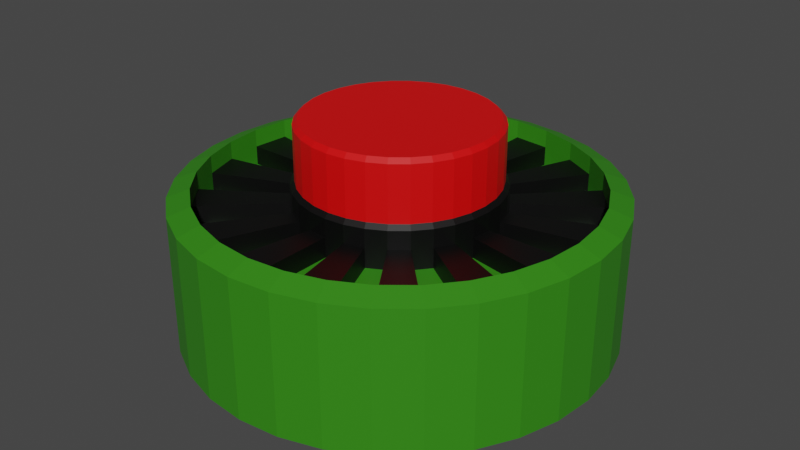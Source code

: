 # Source: Mine_bomb.blend  (saved by Blender 3.3.6; exported with 4.5.12 LTS)
import bpy
from mathutils import Matrix  # noqa: F401  (used for matrix-valued properties, if any)

bpy.ops.wm.read_factory_settings(use_empty=True)
scene = bpy.context.scene
scene.name = 'Scene'

# ---- collections
col_collection = bpy.data.collections.new('Collection'); scene.collection.children.link(col_collection)

# ---- materials (node trees are filled in below, after node groups)
mat_material = bpy.data.materials.new('Material')
mat_material.alpha_threshold = 0.0
mat_material.use_transparent_shadow = False
mat_material.roughness = 0.5
mat_material.line_color = (0.0, 0.0, 0.0, 1.0)
mat_black = bpy.data.materials.new('black')
mat_black.use_transparent_shadow = False
mat_red = bpy.data.materials.new('Red')
mat_red.use_transparent_shadow = False

# ---- material node trees
mat_material.use_nodes = True; mat_material.node_tree.nodes.clear()
_N = mat_material.node_tree.nodes; _L = mat_material.node_tree.links
n0 = _N.new('ShaderNodeOutputMaterial'); n0.name = 'Material Output'; n0.location = (300, 300)
n1 = _N.new('ShaderNodeBsdfPrincipled'); n1.name = 'Principled BSDF'; n1.location = (10, 300)
n1.distribution = 'GGX'
n1.subsurface_method = 'RANDOM_WALK_SKIN'
n1.inputs[0].default_value = (0.03267, 0.233, 0.006908, 1.0)
n1.inputs[3].default_value = 1.45
n1.inputs[27].default_value = (0.0, 0.0, 0.0, 1.0)
n1.inputs[28].default_value = 1.0
_L.new(n1.outputs[0], n0.inputs[0])
n0.is_active_output = True
mat_black.use_nodes = True; mat_black.node_tree.nodes.clear()
_N = mat_black.node_tree.nodes; _L = mat_black.node_tree.links
n0 = _N.new('ShaderNodeBsdfPrincipled'); n0.name = 'Principled BSDF'; n0.location = (10, 300)
n0.distribution = 'GGX'
n0.subsurface_method = 'RANDOM_WALK_SKIN'
n0.inputs[0].default_value = (0.0, 0.0, 0.0, 1.0)
n0.inputs[3].default_value = 1.45
n0.inputs[27].default_value = (0.0, 0.0, 0.0, 1.0)
n0.inputs[28].default_value = 1.0
n1 = _N.new('ShaderNodeOutputMaterial'); n1.name = 'Material Output'; n1.location = (300, 300)
_L.new(n0.outputs[0], n1.inputs[0])
n1.is_active_output = True
mat_red.use_nodes = True; mat_red.node_tree.nodes.clear()
_N = mat_red.node_tree.nodes; _L = mat_red.node_tree.links
n0 = _N.new('ShaderNodeBsdfPrincipled'); n0.name = 'Principled BSDF'; n0.location = (10, 300)
n0.distribution = 'GGX'
n0.subsurface_method = 'RANDOM_WALK_SKIN'
n0.inputs[0].default_value = (0.8, 0.0, 0.0007281, 1.0)
n0.inputs[3].default_value = 1.45
n0.inputs[27].default_value = (0.0, 0.0, 0.0, 1.0)
n0.inputs[28].default_value = 1.0
n1 = _N.new('ShaderNodeOutputMaterial'); n1.name = 'Material Output'; n1.location = (300, 300)
_L.new(n0.outputs[0], n1.inputs[0])
n1.is_active_output = True

# ---- world
world_world = bpy.data.worlds.new('World'); scene.world = world_world
world_world.use_nodes = True; world_world.node_tree.nodes.clear()
_N = world_world.node_tree.nodes; _L = world_world.node_tree.links
n0 = _N.new('ShaderNodeOutputWorld'); n0.name = 'World Output'; n0.location = (300, 300)
n1 = _N.new('ShaderNodeBackground'); n1.name = 'Background'; n1.location = (10, 300)
n1.inputs[0].default_value = (0.05088, 0.05088, 0.05088, 1.0)
_L.new(n1.outputs[0], n0.inputs[0])
n0.is_active_output = True
world_world.color = (0.05088, 0.05088, 0.05088)
world_world.use_sun_shadow = False
world_world.sun_shadow_jitter_overblur = 0.0

# ---- meshes
me_cylinder = bpy.data.meshes.new('Cylinder')
me_cylinder.from_pydata([(-9.313e-10, 0.8966, -0.3637), (0.0, 1.0, -0.3263), (-0.09243, 0.4647, 0.2793), (0.0, 1.0, 0.3263), (0.1749, 0.8794, -0.3637), (0.1951, 0.9808, -0.3263), (-0.1813, 0.4377, 0.2793), (0.1951, 0.9808, 0.3263), (0.3431, 0.8283, -0.3637), (0.3827, 0.9239, -0.3263), (-0.2632, 0.3939, 0.2793), (0.3827, 0.9239, 0.3263), (0.4981, 0.7455, -0.3637), (0.5556, 0.8315, -0.3263), (-0.335, 0.335, 0.2793), (0.5556, 0.8315, 0.3263), (0.634, 0.634, -0.3637), (0.7071, 0.7071, -0.3263), (-0.3939, 0.2632, 0.2793), (0.7071, 0.7071, 0.3263), (0.7455, 0.4981, -0.3637), (0.8315, 0.5556, -0.3263), (-0.4377, 0.1813, 0.2793), (0.8315, 0.5556, 0.3263), (0.8283, 0.3431, -0.3637), (0.9239, 0.3827, -0.3263), (-0.4647, 0.09243, 0.2793), (0.9239, 0.3827, 0.3263), (0.8794, 0.1749, -0.3637), (0.9808, 0.1951, -0.3263), (-0.4738, -1.444e-08, 0.2793), (0.9808, 0.1951, 0.3263), (0.8966, 9.313e-10, -0.3637), (1.0, 0.0, -0.3263), (-0.4647, -0.09243, 0.2793), (1.0, 0.0, 0.3263), (0.8794, -0.1749, -0.3637), (0.9808, -0.1951, -0.3263), (-0.4377, -0.1813, 0.2793), (0.9808, -0.1951, 0.3263), (0.8283, -0.3431, -0.3637), (0.9239, -0.3827, -0.3263), (-0.3939, -0.2632, 0.2793), (0.9239, -0.3827, 0.3263), (0.7455, -0.4981, -0.3637), (0.8315, -0.5556, -0.3263), (-0.335, -0.335, 0.2793), (0.8315, -0.5556, 0.3263), (0.634, -0.634, -0.3637), (0.7071, -0.7071, -0.3263), (-0.2632, -0.3939, 0.2793), (0.7071, -0.7071, 0.3263), (0.4981, -0.7455, -0.3637), (0.5556, -0.8315, -0.3263), (-0.1813, -0.4377, 0.2793), (0.5556, -0.8315, 0.3263), (0.3431, -0.8283, -0.3637), (0.3827, -0.9239, -0.3263), (-0.09243, -0.4647, 0.2793), (0.3827, -0.9239, 0.3263), (0.1749, -0.8794, -0.3637), (0.1951, -0.9808, -0.3263), (-3.725e-09, -0.4738, 0.2793), (0.1951, -0.9808, 0.3263), (9.313e-10, -0.8966, -0.3637), (0.0, -1.0, -0.3263), (0.09243, -0.4647, 0.2793), (0.0, -1.0, 0.3263), (-0.1749, -0.8794, -0.3637), (-0.1951, -0.9808, -0.3263), (0.1813, -0.4377, 0.2793), (-0.1951, -0.9808, 0.3263), (-0.3431, -0.8283, -0.3637), (-0.3827, -0.9239, -0.3263), (0.2632, -0.3939, 0.2793), (-0.3827, -0.9239, 0.3263), (-0.4981, -0.7455, -0.3637), (-0.5556, -0.8315, -0.3263), (0.335, -0.335, 0.2793), (-0.5556, -0.8315, 0.3263), (-0.634, -0.634, -0.3637), (-0.7071, -0.7071, -0.3263), (0.3939, -0.2632, 0.2793), (-0.7071, -0.7071, 0.3263), (-0.7455, -0.4981, -0.3637), (-0.8315, -0.5556, -0.3263), (0.4377, -0.1813, 0.2793), (-0.8315, -0.5556, 0.3263), (-0.8283, -0.3431, -0.3637), (-0.9239, -0.3827, -0.3263), (0.4647, -0.09243, 0.2793), (-0.9239, -0.3827, 0.3263), (-0.8794, -0.1749, -0.3637), (-0.9808, -0.1951, -0.3263), (0.4738, -1.63e-08, 0.2793), (-0.9808, -0.1951, 0.3263), (-0.8966, -9.313e-10, -0.3637), (-1.0, 0.0, -0.3263), (0.4647, 0.09243, 0.2793), (-1.0, 0.0, 0.3263), (-0.8794, 0.1749, -0.3637), (-0.9808, 0.1951, -0.3263), (0.4377, 0.1813, 0.2793), (-0.9808, 0.1951, 0.3263), (-0.8283, 0.3431, -0.3637), (-0.9239, 0.3827, -0.3263), (0.3939, 0.2632, 0.2793), (-0.9239, 0.3827, 0.3263), (-0.7455, 0.4981, -0.3637), (-0.8315, 0.5556, -0.3263), (0.335, 0.335, 0.2793), (-0.8315, 0.5556, 0.3263), (-0.634, 0.634, -0.3637), (-0.7071, 0.7071, -0.3263), (0.2632, 0.3939, 0.2793), (-0.7071, 0.7071, 0.3263), (-0.4981, 0.7455, -0.3637), (-0.5556, 0.8315, -0.3263), (0.1813, 0.4377, 0.2793), (-0.5556, 0.8315, 0.3263), (-0.3431, 0.8283, -0.3637), (-0.3827, 0.9239, -0.3263), (-3.725e-09, 0.4738, 0.2793), (-0.3827, 0.9239, 0.3263), (-0.1749, 0.8794, -0.3637), (-0.1951, 0.9808, -0.3263), (0.09243, 0.4647, 0.2793), (-0.1951, 0.9808, 0.3263), (9.313e-10, 0.8966, 0.3637), (0.1749, 0.8794, 0.3637), (0.3431, 0.8283, 0.3637), (0.4981, 0.7455, 0.3637), (0.634, 0.634, 0.3637), (0.7455, 0.4981, 0.3637), (0.8283, 0.3431, 0.3637), (0.8794, 0.1749, 0.3637), (0.8966, -9.313e-10, 0.3637), (0.8794, -0.1749, 0.3637), (0.8283, -0.3431, 0.3637), (0.7455, -0.4981, 0.3637), (0.634, -0.634, 0.3637), (0.4981, -0.7455, 0.3637), (0.3431, -0.8283, 0.3637), (0.1749, -0.8794, 0.3637), (-9.313e-10, -0.8966, 0.3637), (-0.1749, -0.8794, 0.3637), (-0.3431, -0.8283, 0.3637), (-0.4981, -0.7455, 0.3637), (-0.634, -0.634, 0.3637), (-0.7455, -0.4981, 0.3637), (-0.8283, -0.3431, 0.3637), (-0.8794, -0.1749, 0.3637), (-0.8966, 9.313e-10, 0.3637), (-0.8794, 0.1749, 0.3637), (-0.8283, 0.3431, 0.3637), (-0.7455, 0.4981, 0.3637), (-0.634, 0.634, 0.3637), (-0.4981, 0.7455, 0.3637), (-0.3431, 0.8283, 0.3637), (-0.1749, 0.8794, 0.3637), (-0.1749, 0.8794, 0.2793), (-0.3431, 0.8283, 0.2793), (-0.4981, 0.7455, 0.2793), (-0.634, 0.634, 0.2793), (-0.7455, 0.4981, 0.2793), (-0.8283, 0.3431, 0.2793), (-0.8794, 0.1749, 0.2793), (-0.8966, -1.444e-08, 0.2793), (-0.8794, -0.1749, 0.2793), (-0.8283, -0.3431, 0.2793), (-0.7455, -0.4981, 0.2793), (-0.634, -0.634, 0.2793), (-0.4981, -0.7455, 0.2793), (-0.3431, -0.8283, 0.2793), (-0.1749, -0.8794, 0.2793), (-3.725e-09, -0.8966, 0.2793), (0.1749, -0.8794, 0.2793), (0.3431, -0.8283, 0.2793), (0.4981, -0.7455, 0.2793), (0.634, -0.634, 0.2793), (0.7455, -0.4981, 0.2793), (0.8283, -0.3431, 0.2793), (0.8794, -0.1749, 0.2793), (0.8966, -1.63e-08, 0.2793), (0.8794, 0.1749, 0.2793), (0.8283, 0.3431, 0.2793), (0.7455, 0.4981, 0.2793), (0.634, 0.634, 0.2793), (0.4981, 0.7455, 0.2793), (0.3431, 0.8283, 0.2793), (0.1749, 0.8794, 0.2793), (-3.725e-09, 0.8966, 0.2793), (9.313e-10, 0.4738, 0.3637), (9.313e-10, 0.4534, 0.384), (0.08845, 0.4447, 0.384), (0.09243, 0.4647, 0.3637), (0.1735, 0.4189, 0.384), (0.1813, 0.4377, 0.3637), (0.2519, 0.377, 0.384), (0.2632, 0.3939, 0.3637), (0.3206, 0.3206, 0.384), (0.335, 0.335, 0.3637), (0.377, 0.2519, 0.384), (0.3939, 0.2632, 0.3637), (0.4189, 0.1735, 0.384), (0.4377, 0.1813, 0.3637), (0.4447, 0.08845, 0.384), (0.4647, 0.09243, 0.3637), (0.4534, -9.313e-10, 0.384), (0.4738, -9.313e-10, 0.3637), (0.4447, -0.08845, 0.384), (0.4647, -0.09243, 0.3637), (0.4189, -0.1735, 0.384), (0.4377, -0.1813, 0.3637), (0.377, -0.2519, 0.384), (0.3939, -0.2632, 0.3637), (0.3206, -0.3206, 0.384), (0.335, -0.335, 0.3637), (0.2519, -0.377, 0.384), (0.2632, -0.3939, 0.3637), (0.1735, -0.4189, 0.384), (0.1813, -0.4377, 0.3637), (0.08845, -0.4447, 0.384), (0.09243, -0.4647, 0.3637), (-9.313e-10, -0.4534, 0.384), (-9.313e-10, -0.4738, 0.3637), (-0.08845, -0.4447, 0.384), (-0.09243, -0.4647, 0.3637), (-0.1735, -0.4189, 0.384), (-0.1813, -0.4377, 0.3637), (-0.2519, -0.377, 0.384), (-0.2632, -0.3939, 0.3637), (-0.3206, -0.3206, 0.384), (-0.335, -0.335, 0.3637), (-0.377, -0.2519, 0.384), (-0.3939, -0.2632, 0.3637), (-0.4189, -0.1735, 0.384), (-0.4377, -0.1813, 0.3637), (-0.4447, -0.08845, 0.384), (-0.4647, -0.09243, 0.3637), (-0.4534, 9.313e-10, 0.384), (-0.4738, 9.313e-10, 0.3637), (-0.4447, 0.08845, 0.384), (-0.4647, 0.09243, 0.3637), (-0.4189, 0.1735, 0.384), (-0.4377, 0.1813, 0.3637), (-0.377, 0.2519, 0.384), (-0.3939, 0.2632, 0.3637), (-0.3206, 0.3206, 0.384), (-0.335, 0.335, 0.3637), (-0.2519, 0.377, 0.384), (-0.2632, 0.3939, 0.3637), (-0.1735, 0.4189, 0.384), (-0.1813, 0.4377, 0.3637), (-0.08845, 0.4447, 0.384), (-0.09243, 0.4647, 0.3637), (9.313e-10, 0.4534, 0.6417), (1.164e-09, 0.433, 0.662), (0.08447, 0.4247, 0.662), (0.08845, 0.4447, 0.6417), (0.1657, 0.4, 0.662), (0.1735, 0.4189, 0.6417), (0.2405, 0.36, 0.662), (0.2519, 0.377, 0.6417), (0.3062, 0.3062, 0.662), (0.3206, 0.3206, 0.6417), (0.36, 0.2405, 0.662), (0.377, 0.2519, 0.6417), (0.4, 0.1657, 0.662), (0.4189, 0.1735, 0.6417), (0.4247, 0.08447, 0.662), (0.4447, 0.08845, 0.6417), (0.433, -1.164e-09, 0.662), (0.4534, -9.313e-10, 0.6417), (0.4247, -0.08447, 0.662), (0.4447, -0.08845, 0.6417), (0.4, -0.1657, 0.662), (0.4189, -0.1735, 0.6417), (0.36, -0.2405, 0.662), (0.377, -0.2519, 0.6417), (0.3062, -0.3062, 0.662), (0.3206, -0.3206, 0.6417), (0.2405, -0.36, 0.662), (0.2519, -0.377, 0.6417), (0.1657, -0.4, 0.662), (0.1735, -0.4189, 0.6417), (0.08447, -0.4247, 0.662), (0.08845, -0.4447, 0.6417), (-1.164e-09, -0.433, 0.662), (-9.313e-10, -0.4534, 0.6417), (-0.08447, -0.4247, 0.662), (-0.08845, -0.4447, 0.6417), (-0.1657, -0.4, 0.662), (-0.1735, -0.4189, 0.6417), (-0.2405, -0.36, 0.662), (-0.2519, -0.377, 0.6417), (-0.3062, -0.3062, 0.662), (-0.3206, -0.3206, 0.6417), (-0.36, -0.2405, 0.662), (-0.377, -0.2519, 0.6417), (-0.4, -0.1657, 0.662), (-0.4189, -0.1735, 0.6417), (-0.4247, -0.08447, 0.662), (-0.4447, -0.08845, 0.6417), (-0.433, 1.164e-09, 0.662), (-0.4534, 9.313e-10, 0.6417), (-0.4247, 0.08447, 0.662), (-0.4447, 0.08845, 0.6417), (-0.4, 0.1657, 0.662), (-0.4189, 0.1735, 0.6417), (-0.36, 0.2405, 0.662), (-0.377, 0.2519, 0.6417), (-0.3062, 0.3062, 0.662), (-0.3206, 0.3206, 0.6417), (-0.2405, 0.36, 0.662), (-0.2519, 0.377, 0.6417), (-0.1657, 0.4, 0.662), (-0.1735, 0.4189, 0.6417), (-0.08447, 0.4247, 0.662), (-0.08845, 0.4447, 0.6417), (-0.335, 0.335, 0.1867), (-0.634, 0.634, 0.1867), (-0.4647, 0.09243, 0.1867), (-0.8794, 0.1749, 0.1867), (-0.4377, -0.1813, 0.1867), (-0.8283, -0.3431, 0.1867), (-0.2632, -0.3939, 0.1867), (-0.4981, -0.7455, 0.1867), (-3.725e-09, -0.4738, 0.1867), (-3.725e-09, -0.8966, 0.1867), (0.2632, -0.3939, 0.1867), (0.4981, -0.7455, 0.1867), (0.4377, -0.1813, 0.1867), (0.8283, -0.3431, 0.1867), (0.4647, 0.09243, 0.1867), (0.8794, 0.1749, 0.1867), (0.335, 0.335, 0.1867), (0.634, 0.634, 0.1867), (-0.1749, 0.8794, 0.1867), (-0.09243, 0.4647, 0.1867), (-3.725e-09, 0.4738, 0.1867), (-0.4377, 0.1813, 0.1867), (-0.335, -0.335, 0.1867), (0.1813, -0.4377, 0.1867), (0.4738, -1.63e-08, 0.1867), (-0.1813, 0.4377, 0.1867), (-0.3431, 0.8283, 0.1867), (-0.3939, 0.2632, 0.1867), (-0.7455, 0.4981, 0.1867), (-0.4738, -1.444e-08, 0.1867), (-0.8966, -1.444e-08, 0.1867), (-0.3939, -0.2632, 0.1867), (-0.7455, -0.4981, 0.1867), (-0.1813, -0.4377, 0.1867), (-0.3431, -0.8283, 0.1867), (0.09243, -0.4647, 0.1867), (0.1749, -0.8794, 0.1867), (0.335, -0.335, 0.1867), (0.634, -0.634, 0.1867), (0.4647, -0.09243, 0.1867), (0.8794, -0.1749, 0.1867), (0.4377, 0.1813, 0.1867), (0.8283, 0.3431, 0.1867), (0.2632, 0.3939, 0.1867), (0.4981, 0.7455, 0.1867), (0.09243, 0.4647, 0.1867), (0.1749, 0.8794, 0.1867), (0.1813, 0.4377, 0.1867), (-3.725e-09, 0.8966, 0.1867), (-0.4981, 0.7455, 0.1867), (-0.8283, 0.3431, 0.1867), (-0.8794, -0.1749, 0.1867), (-0.634, -0.634, 0.1867), (-0.1749, -0.8794, 0.1867), (0.3431, -0.8283, 0.1867), (0.7455, -0.4981, 0.1867), (0.8966, -1.63e-08, 0.1867), (0.7455, 0.4981, 0.1867), (0.3431, 0.8283, 0.1867), (-0.4647, -0.09243, 0.1867), (-0.2632, 0.3939, 0.1867), (-0.09243, -0.4647, 0.1867), (0.3939, -0.2632, 0.1867), (0.3939, 0.2632, 0.1867)], [], [(125, 127, 3, 1), (9, 11, 15, 13), (13, 15, 19, 17), (17, 19, 23, 21), (21, 23, 27, 25), (25, 27, 31, 29), (29, 31, 35, 33), (33, 35, 39, 37), (37, 39, 43, 41), (41, 43, 47, 45), (45, 47, 51, 49), (49, 51, 55, 53), (53, 55, 59, 57), (57, 59, 63, 61), (61, 63, 67, 65), (65, 67, 71, 69), (69, 71, 75, 73), (73, 75, 79, 77), (77, 79, 83, 81), (81, 83, 87, 85), (85, 87, 91, 89), (89, 91, 95, 93), (93, 95, 99, 97), (97, 99, 103, 101), (101, 103, 107, 105), (105, 107, 111, 109), (109, 111, 115, 113), (113, 115, 119, 117), (117, 119, 123, 121), (121, 123, 127, 125), (5, 7, 11, 9), (212, 210, 275, 277), (1, 3, 7, 5), (1, 5, 4, 0), (7, 3, 128, 129), (5, 9, 8, 4), (11, 7, 129, 130), (9, 13, 12, 8), (15, 11, 130, 131), (13, 17, 16, 12), (19, 15, 131, 132), (17, 21, 20, 16), (23, 19, 132, 133), (21, 25, 24, 20), (27, 23, 133, 134), (25, 29, 28, 24), (31, 27, 134, 135), (29, 33, 32, 28), (35, 31, 135, 136), (33, 37, 36, 32), (39, 35, 136, 137), (37, 41, 40, 36), (43, 39, 137, 138), (41, 45, 44, 40), (47, 43, 138, 139), (45, 49, 48, 44), (51, 47, 139, 140), (49, 53, 52, 48), (55, 51, 140, 141), (53, 57, 56, 52), (59, 55, 141, 142), (57, 61, 60, 56), (63, 59, 142, 143), (61, 65, 64, 60), (67, 63, 143, 144), (65, 69, 68, 64), (71, 67, 144, 145), (69, 73, 72, 68), (75, 71, 145, 146), (73, 77, 76, 72), (79, 75, 146, 147), (77, 81, 80, 76), (83, 79, 147, 148), (81, 85, 84, 80), (87, 83, 148, 149), (85, 89, 88, 84), (91, 87, 149, 150), (89, 93, 92, 88), (95, 91, 150, 151), (93, 97, 96, 92), (99, 95, 151, 152), (97, 101, 100, 96), (103, 99, 152, 153), (101, 105, 104, 100), (107, 103, 153, 154), (105, 109, 108, 104), (111, 107, 154, 155), (109, 113, 112, 108), (115, 111, 155, 156), (113, 117, 116, 112), (119, 115, 156, 157), (117, 121, 120, 116), (123, 119, 157, 158), (121, 125, 124, 120), (127, 123, 158, 159), (125, 1, 0, 124), (3, 127, 159, 128), (0, 4, 8, 12, 16, 20, 24, 28, 32, 36, 40, 44, 48, 52, 56, 60, 64, 68, 72, 76, 80, 84, 88, 92, 96, 100, 104, 108, 112, 116, 120, 124), (193, 254, 319, 256), (198, 196, 261, 263), (200, 198, 263, 265), (202, 200, 265, 267), (204, 202, 267, 269), (206, 204, 269, 271), (208, 206, 271, 273), (152, 151, 168, 167), (210, 208, 273, 275), (214, 212, 277, 279), (216, 214, 279, 281), (218, 216, 281, 283), (220, 218, 283, 285), (222, 220, 285, 287), (224, 222, 287, 289), (226, 224, 289, 291), (228, 226, 291, 293), (230, 228, 293, 295), (232, 230, 295, 297), (234, 232, 297, 299), (236, 234, 299, 301), (238, 236, 301, 303), (240, 238, 303, 305), (242, 240, 305, 307), (244, 242, 307, 309), (246, 244, 309, 311), (248, 246, 311, 313), (250, 248, 313, 315), (252, 250, 315, 317), (254, 252, 317, 319), (258, 257, 318, 316, 314, 312, 310, 308, 306, 304, 302, 300, 298, 296, 294, 292, 290, 288, 286, 284, 282, 280, 278, 276, 274, 272, 270, 268, 266, 264, 262, 260), (196, 194, 259, 261), (94, 90, 182, 183), (245, 247, 18, 22), (130, 129, 190, 189), (227, 229, 54, 58), (143, 142, 177, 176), (209, 211, 90, 94), (156, 155, 164, 163), (134, 133, 186, 185), (243, 245, 22, 26), (147, 146, 173, 172), (225, 227, 58, 62), (207, 209, 94, 98), (138, 137, 182, 181), (151, 150, 169, 168), (241, 243, 26, 30), (128, 159, 160, 191), (129, 128, 191, 190), (223, 225, 62, 66), (142, 141, 178, 177), (205, 207, 98, 102), (155, 154, 165, 164), (133, 132, 187, 186), (239, 241, 30, 34), (146, 145, 174, 173), (221, 223, 66, 70), (159, 158, 161, 160), (203, 205, 102, 106), (137, 136, 183, 182), (150, 149, 170, 169), (237, 239, 34, 38), (255, 192, 122, 2), (219, 221, 70, 74), (193, 194, 195, 192), (194, 196, 197, 195), (196, 198, 199, 197), (198, 200, 201, 199), (200, 202, 203, 201), (202, 204, 205, 203), (204, 206, 207, 205), (206, 208, 209, 207), (208, 210, 211, 209), (210, 212, 213, 211), (212, 214, 215, 213), (214, 216, 217, 215), (216, 218, 219, 217), (218, 220, 221, 219), (220, 222, 223, 221), (222, 224, 225, 223), (224, 226, 227, 225), (226, 228, 229, 227), (228, 230, 231, 229), (230, 232, 233, 231), (232, 234, 235, 233), (234, 236, 237, 235), (236, 238, 239, 237), (238, 240, 241, 239), (240, 242, 243, 241), (242, 244, 245, 243), (244, 246, 247, 245), (246, 248, 249, 247), (248, 250, 251, 249), (250, 252, 253, 251), (252, 254, 255, 253), (254, 193, 192, 255), (257, 258, 259, 256), (258, 260, 261, 259), (260, 262, 263, 261), (262, 264, 265, 263), (264, 266, 267, 265), (266, 268, 269, 267), (268, 270, 271, 269), (270, 272, 273, 271), (272, 274, 275, 273), (274, 276, 277, 275), (276, 278, 279, 277), (278, 280, 281, 279), (280, 282, 283, 281), (282, 284, 285, 283), (284, 286, 287, 285), (286, 288, 289, 287), (288, 290, 291, 289), (290, 292, 293, 291), (292, 294, 295, 293), (294, 296, 297, 295), (296, 298, 299, 297), (298, 300, 301, 299), (300, 302, 303, 301), (302, 304, 305, 303), (304, 306, 307, 305), (306, 308, 309, 307), (308, 310, 311, 309), (310, 312, 313, 311), (312, 314, 315, 313), (314, 316, 317, 315), (316, 318, 319, 317), (318, 257, 256, 319), (194, 193, 256, 259), (38, 34, 168, 169), (42, 38, 324, 351), (174, 58, 381, 373), (86, 82, 180, 181), (30, 26, 166, 167), (98, 94, 344, 334), (177, 178, 331, 374), (78, 74, 178, 179), (22, 18, 164, 165), (82, 78, 357, 382), (122, 126, 190, 191), (18, 14, 320, 347), (70, 66, 176, 177), (46, 171, 372, 342), (14, 10, 162, 163), (74, 70, 343, 330), (118, 114, 188, 189), (175, 176, 356, 329), (62, 58, 174, 175), (190, 126, 365, 366), (6, 2, 160, 161), (168, 34, 379, 371), (110, 106, 186, 187), (50, 46, 342, 326), (54, 50, 172, 173), (188, 114, 363, 364), (173, 174, 373, 354), (102, 98, 184, 185), (46, 42, 170, 171), (58, 54, 353, 381), (102, 185, 362, 361), (192, 195, 126, 122), (139, 138, 181, 180), (211, 213, 86, 90), (229, 231, 50, 54), (148, 147, 172, 171), (247, 249, 14, 18), (135, 134, 185, 184), (195, 197, 118, 126), (157, 156, 163, 162), (213, 215, 82, 86), (144, 143, 176, 175), (231, 233, 46, 50), (131, 130, 189, 188), (249, 251, 10, 14), (153, 152, 167, 166), (197, 199, 114, 118), (140, 139, 180, 179), (215, 217, 78, 82), (233, 235, 42, 46), (149, 148, 171, 170), (251, 253, 6, 10), (136, 135, 184, 183), (199, 201, 110, 114), (158, 157, 162, 161), (217, 219, 74, 78), (145, 144, 175, 174), (235, 237, 38, 42), (132, 131, 188, 187), (253, 255, 2, 6), (154, 153, 166, 165), (201, 203, 106, 110), (141, 140, 179, 178), (359, 332, 333, 360), (379, 349, 350, 371), (382, 357, 358, 375), (322, 341, 370, 323), (330, 343, 374, 331), (347, 320, 321, 348), (365, 367, 378, 366), (355, 328, 329, 356), (380, 345, 346, 369), (363, 336, 337, 364), (381, 353, 354, 373), (339, 340, 368, 338), (383, 361, 362, 377), (326, 342, 372, 327), (334, 344, 376, 335), (351, 324, 325, 352), (179, 180, 375, 358), (66, 62, 328, 355), (181, 182, 360, 333), (70, 177, 374, 343), (90, 86, 332, 359), (183, 184, 335, 376), (106, 102, 361, 383), (114, 110, 336, 363), (180, 82, 382, 375), (185, 186, 377, 362), (126, 118, 367, 365), (14, 163, 321, 320), (191, 160, 338, 368), (166, 26, 322, 323), (187, 188, 364, 337), (161, 162, 369, 346), (38, 169, 325, 324), (94, 183, 376, 344), (172, 50, 326, 327), (189, 190, 366, 378), (163, 164, 348, 321), (62, 175, 329, 328), (6, 161, 346, 345), (178, 74, 330, 331), (186, 106, 383, 377), (165, 166, 323, 370), (164, 18, 347, 348), (86, 181, 333, 332), (30, 167, 350, 349), (184, 98, 334, 335), (118, 189, 378, 367), (167, 168, 371, 350), (170, 42, 351, 352), (110, 187, 337, 336), (54, 173, 354, 353), (160, 2, 339, 338), (122, 191, 368, 340), (34, 30, 349, 379), (169, 170, 352, 325), (176, 66, 355, 356), (2, 122, 340, 339), (162, 10, 380, 369), (78, 179, 358, 357), (10, 6, 345, 380), (171, 172, 327, 372), (182, 90, 359, 360), (26, 22, 341, 322), (22, 165, 370, 341)])
me_cylinder.polygons.foreach_set('material_index', [0, 0, 0, 0, 0, 0, 0, 0, 0, 0, 0, 0, 0, 0, 0, 0, 0, 0, 0, 0, 0, 0, 0, 0, 0, 0, 0, 0, 0, 0, 0, 2, 0, 0, 0, 0, 0, 0, 0, 0, 0, 0, 0, 0, 0, 0, 0, 0, 0, 0, 0, 0, 0, 0, 0, 0, 0, 0, 0, 0, 0, 0, 0, 0, 0, 0, 0, 0, 0, 0, 0, 0, 0, 0, 0, 0, 0, 0, 0, 0, 0, 0, 0, 0, 0, 0, 0, 0, 0, 0, 0, 0, 0, 0, 0, 0, 0, 0, 2, 2, 2, 2, 2, 2, 2, 0, 2, 2, 2, 2, 2, 2, 2, 2, 2, 2, 2, 2, 2, 2, 2, 2, 2, 2, 2, 2, 2, 2, 2, 2, 1, 1, 0, 1, 0, 1, 0, 0, 1, 0, 1, 1, 0, 0, 1, 0, 0, 1, 0, 1, 0, 0, 1, 0, 1, 0, 1, 0, 0, 1, 1, 1, 1, 1, 1, 1, 1, 1, 1, 1, 1, 1, 1, 1, 1, 1, 1, 1, 1, 1, 1, 1, 1, 1, 1, 1, 1, 1, 1, 1, 1, 1, 1, 1, 2, 2, 2, 2, 2, 2, 2, 2, 2, 2, 2, 2, 2, 2, 2, 2, 2, 2, 2, 2, 2, 2, 2, 2, 2, 2, 2, 2, 2, 2, 2, 2, 2, 1, 1, 1, 1, 1, 1, 0, 1, 1, 1, 1, 1, 1, 1, 1, 1, 1, 0, 1, 1, 1, 1, 1, 1, 1, 1, 0, 1, 1, 1, 1, 1, 0, 1, 1, 0, 1, 0, 1, 0, 1, 0, 1, 0, 1, 0, 1, 0, 1, 1, 0, 1, 0, 1, 0, 1, 0, 1, 0, 1, 0, 1, 0, 0, 0, 0, 0, 0, 0, 0, 0, 0, 0, 0, 0, 0, 0, 0, 0, 0, 1, 0, 1, 1, 0, 1, 1, 1, 0, 1, 1, 0, 1, 0, 0, 1, 1, 1, 0, 0, 1, 1, 1, 1, 0, 1, 1, 1, 1, 1, 0, 1, 1, 1, 1, 1, 1, 0, 1, 1, 1, 1, 1, 0, 1, 1, 1])
_uv = me_cylinder.uv_layers.new(name='UVMap')
_uv.uv.foreach_set('vector', [0.03125, 0.5257, 0.03125, 0.9743, 0.0, 0.9743, 0.0, 0.5257, 0.9375, 0.5257, 0.9375, 0.9743, 0.9062, 0.9743, 0.9062, 0.5257, 0.9062, 0.5257, 0.9062, 0.9743, 0.875, 0.9743, 0.875, 0.5257, 0.875, 0.5257, 0.875, 0.9743, 0.8438, 0.9743, 0.8438, 0.5257, 0.8438, 0.5257, 0.8438, 0.9743, 0.8125, 0.9743, 0.8125, 0.5257, 0.8125, 0.5257, 0.8125, 0.9743, 0.7812, 0.9743, 0.7812, 0.5257, 0.7812, 0.5257, 0.7812, 0.9743, 0.75, 0.9743, 0.75, 0.5257, 0.75, 0.5257, 0.75, 0.9743, 0.7188, 0.9743, 0.7188, 0.5257, 0.7188, 0.5257, 0.7188, 0.9743, 0.6875, 0.9743, 0.6875, 0.5257, 0.6875, 0.5257, 0.6875, 0.9743, 0.6562, 0.9743, 0.6562, 0.5257, 0.6562, 0.5257, 0.6562, 0.9743, 0.625, 0.9743, 0.625, 0.5257, 0.625, 0.5257, 0.625, 0.9743, 0.5938, 0.9743, 0.5938, 0.5257, 0.5938, 0.5257, 0.5938, 0.9743, 0.5625, 0.9743, 0.5625, 0.5257, 0.5625, 0.5257, 0.5625, 0.9743, 0.5312, 0.9743, 0.5312, 0.5257, 0.5312, 0.5257, 0.5312, 0.9743, 0.5, 0.9743, 0.5, 0.5257, 0.5, 0.5257, 0.5, 0.9743, 0.4688, 0.9743, 0.4688, 0.5257, 0.4688, 0.5257, 0.4688, 0.9743, 0.4375, 0.9743, 0.4375, 0.5257, 0.4375, 0.5257, 0.4375, 0.9743, 0.4062, 0.9743, 0.4062, 0.5257, 0.4062, 0.5257, 0.4062, 0.9743, 0.375, 0.9743, 0.375, 0.5257, 0.375, 0.5257, 0.375, 0.9743, 0.3438, 0.9743, 0.3438, 0.5257, 0.3438, 0.5257, 0.3438, 0.9743, 0.3125, 0.9743, 0.3125, 0.5257, 0.3125, 0.5257, 0.3125, 0.9743, 0.2812, 0.9743, 0.2812, 0.5257, 0.2812, 0.5257, 0.2812, 0.9743, 0.25, 0.9743, 0.25, 0.5257, 0.25, 0.5257, 0.25, 0.9743, 0.2188, 0.9743, 0.2188, 0.5257, 0.2188, 0.5257, 0.2188, 0.9743, 0.1875, 0.9743, 0.1875, 0.5257, 0.1875, 0.5257, 0.1875, 0.9743, 0.1562, 0.9743, 0.1562, 0.5257, 0.1562, 0.5257, 0.1562, 0.9743, 0.125, 0.9743, 0.125, 0.5257, 0.125, 0.5257, 0.125, 0.9743, 0.09375, 0.9743, 0.09375, 0.5257, 0.09375, 0.5257, 0.09375, 0.9743, 0.0625, 0.9743, 0.0625, 0.5257, 0.0625, 0.5257, 0.0625, 0.9743, 0.03125, 0.9743, 0.03125, 0.5257, 0.9688, 0.5257, 0.9688, 0.9743, 0.9375, 0.9743, 0.9375, 0.5257, 0.3505, 0.2084, 0.3567, 0.2288, 0.3567, 0.2288, 0.3505, 0.2084, 1.0, 0.5257, 1.0, 0.9743, 0.9688, 0.9743, 0.9688, 0.5257, 0.75, 0.49, 0.7968, 0.4854, 0.792, 0.461, 0.75, 0.4652, 0.2968, 0.4854, 0.25, 0.49, 0.25, 0.4652, 0.292, 0.461, 0.7968, 0.4854, 0.8418, 0.4717, 0.8323, 0.4488, 0.792, 0.461, 0.3418, 0.4717, 0.2968, 0.4854, 0.292, 0.461, 0.3323, 0.4488, 0.8418, 0.4717, 0.8833, 0.4496, 0.8695, 0.4289, 0.8323, 0.4488, 0.3833, 0.4496, 0.3418, 0.4717, 0.3323, 0.4488, 0.3695, 0.4289, 0.8833, 0.4496, 0.9197, 0.4197, 0.9022, 0.4022, 0.8695, 0.4289, 0.4197, 0.4197, 0.3833, 0.4496, 0.3695, 0.4289, 0.4022, 0.4022, 0.9197, 0.4197, 0.9496, 0.3833, 0.9289, 0.3695, 0.9022, 0.4022, 0.4496, 0.3833, 0.4197, 0.4197, 0.4022, 0.4022, 0.4289, 0.3695, 0.9496, 0.3833, 0.9717, 0.3418, 0.9488, 0.3323, 0.9289, 0.3695, 0.4717, 0.3418, 0.4496, 0.3833, 0.4289, 0.3695, 0.4488, 0.3323, 0.9717, 0.3418, 0.9854, 0.2968, 0.961, 0.292, 0.9488, 0.3323, 0.4854, 0.2968, 0.4717, 0.3418, 0.4488, 0.3323, 0.461, 0.292, 0.9854, 0.2968, 0.99, 0.25, 0.9652, 0.25, 0.961, 0.292, 0.49, 0.25, 0.4854, 0.2968, 0.461, 0.292, 0.4652, 0.25, 0.99, 0.25, 0.9854, 0.2032, 0.961, 0.208, 0.9652, 0.25, 0.4854, 0.2032, 0.49, 0.25, 0.4652, 0.25, 0.461, 0.208, 0.9854, 0.2032, 0.9717, 0.1582, 0.9488, 0.1677, 0.961, 0.208, 0.4717, 0.1582, 0.4854, 0.2032, 0.461, 0.208, 0.4488, 0.1677, 0.9717, 0.1582, 0.9496, 0.1167, 0.9289, 0.1305, 0.9488, 0.1677, 0.4496, 0.1167, 0.4717, 0.1582, 0.4488, 0.1677, 0.4289, 0.1305, 0.9496, 0.1167, 0.9197, 0.08029, 0.9022, 0.09784, 0.9289, 0.1305, 0.4197, 0.08029, 0.4496, 0.1167, 0.4289, 0.1305, 0.4022, 0.09784, 0.9197, 0.08029, 0.8833, 0.05045, 0.8695, 0.07108, 0.9022, 0.09784, 0.3833, 0.05045, 0.4197, 0.08029, 0.4022, 0.09784, 0.3695, 0.07108, 0.8833, 0.05045, 0.8418, 0.02827, 0.8323, 0.0512, 0.8695, 0.07108, 0.3418, 0.02827, 0.3833, 0.05045, 0.3695, 0.07108, 0.3323, 0.0512, 0.8418, 0.02827, 0.7968, 0.01461, 0.792, 0.03895, 0.8323, 0.0512, 0.2968, 0.01461, 0.3418, 0.02827, 0.3323, 0.0512, 0.292, 0.03895, 0.7968, 0.01461, 0.75, 0.01, 0.75, 0.03482, 0.792, 0.03895, 0.25, 0.01, 0.2968, 0.01461, 0.292, 0.03895, 0.25, 0.03482, 0.75, 0.01, 0.7032, 0.01461, 0.708, 0.03895, 0.75, 0.03482, 0.2032, 0.01461, 0.25, 0.01, 0.25, 0.03482, 0.208, 0.03895, 0.7032, 0.01461, 0.6582, 0.02827, 0.6677, 0.0512, 0.708, 0.03895, 0.1582, 0.02827, 0.2032, 0.01461, 0.208, 0.03895, 0.1677, 0.0512, 0.6582, 0.02827, 0.6167, 0.05045, 0.6305, 0.07108, 0.6677, 0.0512, 0.1167, 0.05045, 0.1582, 0.02827, 0.1677, 0.0512, 0.1305, 0.07108, 0.6167, 0.05045, 0.5803, 0.08029, 0.5978, 0.09784, 0.6305, 0.07108, 0.08029, 0.08029, 0.1167, 0.05045, 0.1305, 0.07108, 0.09784, 0.09784, 0.5803, 0.08029, 0.5504, 0.1167, 0.5711, 0.1305, 0.5978, 0.09784, 0.05045, 0.1167, 0.08029, 0.08029, 0.09784, 0.09784, 0.07108, 0.1305, 0.5504, 0.1167, 0.5283, 0.1582, 0.5512, 0.1677, 0.5711, 0.1305, 0.02827, 0.1582, 0.05045, 0.1167, 0.07108, 0.1305, 0.0512, 0.1677, 0.5283, 0.1582, 0.5146, 0.2032, 0.539, 0.208, 0.5512, 0.1677, 0.01461, 0.2032, 0.02827, 0.1582, 0.0512, 0.1677, 0.03895, 0.208, 0.5146, 0.2032, 0.51, 0.25, 0.5348, 0.25, 0.539, 0.208, 0.01, 0.25, 0.01461, 0.2032, 0.03895, 0.208, 0.03482, 0.25, 0.51, 0.25, 0.5146, 0.2968, 0.539, 0.292, 0.5348, 0.25, 0.01461, 0.2968, 0.01, 0.25, 0.03482, 0.25, 0.03895, 0.292, 0.5146, 0.2968, 0.5283, 0.3418, 0.5512, 0.3323, 0.539, 0.292, 0.02827, 0.3418, 0.01461, 0.2968, 0.03895, 0.292, 0.0512, 0.3323, 0.5283, 0.3418, 0.5504, 0.3833, 0.5711, 0.3695, 0.5512, 0.3323, 0.05045, 0.3833, 0.02827, 0.3418, 0.0512, 0.3323, 0.07108, 0.3695, 0.5504, 0.3833, 0.5803, 0.4197, 0.5978, 0.4022, 0.5711, 0.3695, 0.08029, 0.4197, 0.05045, 0.3833, 0.07108, 0.3695, 0.09784, 0.4022, 0.5803, 0.4197, 0.6167, 0.4496, 0.6305, 0.4289, 0.5978, 0.4022, 0.1167, 0.4496, 0.08029, 0.4197, 0.09784, 0.4022, 0.1305, 0.4289, 0.6167, 0.4496, 0.6582, 0.4717, 0.6677, 0.4488, 0.6305, 0.4289, 0.1582, 0.4717, 0.1167, 0.4496, 0.1305, 0.4289, 0.1677, 0.4488, 0.6582, 0.4717, 0.7032, 0.4854, 0.708, 0.461, 0.6677, 0.4488, 0.2032, 0.4854, 0.1582, 0.4717, 0.1677, 0.4488, 0.208, 0.461, 0.7032, 0.4854, 0.75, 0.49, 0.75, 0.4652, 0.708, 0.461, 0.25, 0.49, 0.2032, 0.4854, 0.208, 0.461, 0.25, 0.4652, 0.75, 0.4652, 0.792, 0.461, 0.8323, 0.4488, 0.8695, 0.4289, 0.9022, 0.4022, 0.9289, 0.3695, 0.9488, 0.3323, 0.961, 0.292, 0.9652, 0.25, 0.961, 0.208, 0.9488, 0.1677, 0.9289, 0.1305, 0.9022, 0.09784, 0.8695, 0.07108, 0.8323, 0.0512, 0.792, 0.03895, 0.75, 0.03482, 0.708, 0.03895, 0.6677, 0.0512, 0.6305, 0.07108, 0.5978, 0.09784, 0.5711, 0.1305, 0.5512, 0.1677, 0.539, 0.208, 0.5348, 0.25, 0.539, 0.292, 0.5512, 0.3323, 0.5711, 0.3695, 0.5978, 0.4022, 0.6305, 0.4289, 0.6677, 0.4488, 0.708, 0.461, 0.25, 0.3588, 0.2288, 0.3567, 0.2288, 0.3567, 0.25, 0.3588, 0.3104, 0.3405, 0.2916, 0.3505, 0.2916, 0.3505, 0.3104, 0.3405, 0.3269, 0.3269, 0.3104, 0.3405, 0.3104, 0.3405, 0.3269, 0.3269, 0.3405, 0.3104, 0.3269, 0.3269, 0.3269, 0.3269, 0.3405, 0.3104, 0.3505, 0.2916, 0.3405, 0.3104, 0.3405, 0.3104, 0.3505, 0.2916, 0.3567, 0.2712, 0.3505, 0.2916, 0.3505, 0.2916, 0.3567, 0.2712, 0.3588, 0.25, 0.3567, 0.2712, 0.3567, 0.2712, 0.3588, 0.25, 0.03482, 0.25, 0.03895, 0.208, 0.03895, 0.208, 0.03482, 0.25, 0.3567, 0.2288, 0.3588, 0.25, 0.3588, 0.25, 0.3567, 0.2288, 0.3405, 0.1896, 0.3505, 0.2084, 0.3505, 0.2084, 0.3405, 0.1896, 0.3269, 0.1731, 0.3405, 0.1896, 0.3405, 0.1896, 0.3269, 0.1731, 0.3104, 0.1595, 0.3269, 0.1731, 0.3269, 0.1731, 0.3104, 0.1595, 0.2916, 0.1495, 0.3104, 0.1595, 0.3104, 0.1595, 0.2916, 0.1495, 0.2712, 0.1433, 0.2916, 0.1495, 0.2916, 0.1495, 0.2712, 0.1433, 0.25, 0.1412, 0.2712, 0.1433, 0.2712, 0.1433, 0.25, 0.1412, 0.2288, 0.1433, 0.25, 0.1412, 0.25, 0.1412, 0.2288, 0.1433, 0.2084, 0.1495, 0.2288, 0.1433, 0.2288, 0.1433, 0.2084, 0.1495, 0.1896, 0.1595, 0.2084, 0.1495, 0.2084, 0.1495, 0.1896, 0.1595, 0.1731, 0.1731, 0.1896, 0.1595, 0.1896, 0.1595, 0.1731, 0.1731, 0.1595, 0.1896, 0.1731, 0.1731, 0.1731, 0.1731, 0.1595, 0.1896, 0.1495, 0.2084, 0.1595, 0.1896, 0.1595, 0.1896, 0.1495, 0.2084, 0.1433, 0.2288, 0.1495, 0.2084, 0.1495, 0.2084, 0.1433, 0.2288, 0.1412, 0.25, 0.1433, 0.2288, 0.1433, 0.2288, 0.1412, 0.25, 0.1433, 0.2712, 0.1412, 0.25, 0.1412, 0.25, 0.1433, 0.2712, 0.1495, 0.2916, 0.1433, 0.2712, 0.1433, 0.2712, 0.1495, 0.2916, 0.1595, 0.3105, 0.1495, 0.2916, 0.1495, 0.2916, 0.1595, 0.3105, 0.1731, 0.3269, 0.1595, 0.3105, 0.1595, 0.3105, 0.1731, 0.3269, 0.1896, 0.3405, 0.1731, 0.3269, 0.1731, 0.3269, 0.1896, 0.3405, 0.2084, 0.3505, 0.1896, 0.3405, 0.1896, 0.3405, 0.2084, 0.3505, 0.2288, 0.3567, 0.2084, 0.3505, 0.2084, 0.3505, 0.2288, 0.3567, 0.2703, 0.3519, 0.25, 0.3539, 0.2297, 0.3519, 0.2102, 0.346, 0.1923, 0.3364, 0.1765, 0.3235, 0.1636, 0.3077, 0.154, 0.2898, 0.1481, 0.2703, 0.1461, 0.25, 0.1481, 0.2297, 0.154, 0.2102, 0.1636, 0.1923, 0.1765, 0.1765, 0.1923, 0.1636, 0.2102, 0.154, 0.2297, 0.1481, 0.25, 0.1461, 0.2703, 0.1481, 0.2898, 0.154, 0.3077, 0.1636, 0.3235, 0.1765, 0.3364, 0.1923, 0.346, 0.2102, 0.3519, 0.2297, 0.3539, 0.25, 0.3519, 0.2703, 0.346, 0.2898, 0.3364, 0.3077, 0.3235, 0.3235, 0.3077, 0.3364, 0.2898, 0.346, 0.2916, 0.3505, 0.2712, 0.3567, 0.2712, 0.3567, 0.2916, 0.3505, 0.3637, 0.25, 0.3615, 0.2278, 0.461, 0.208, 0.4652, 0.25, 0.145, 0.2935, 0.1555, 0.3132, 0.1555, 0.3132, 0.145, 0.2935, 0.3323, 0.4488, 0.292, 0.461, 0.292, 0.461, 0.3323, 0.4488, 0.2278, 0.1385, 0.2065, 0.145, 0.2065, 0.145, 0.2278, 0.1385, 0.292, 0.03895, 0.3323, 0.0512, 0.3323, 0.0512, 0.292, 0.03895, 0.3637, 0.25, 0.3615, 0.2278, 0.3615, 0.2278, 0.3637, 0.25, 0.09784, 0.4022, 0.07108, 0.3695, 0.07108, 0.3695, 0.09784, 0.4022, 0.4488, 0.3323, 0.4289, 0.3695, 0.4289, 0.3695, 0.4488, 0.3323, 0.1385, 0.2722, 0.145, 0.2935, 0.145, 0.2935, 0.1385, 0.2722, 0.1305, 0.07108, 0.1677, 0.0512, 0.1677, 0.0512, 0.1305, 0.07108, 0.25, 0.1363, 0.2278, 0.1385, 0.2278, 0.1385, 0.25, 0.1363, 0.3615, 0.2722, 0.3637, 0.25, 0.3637, 0.25, 0.3615, 0.2722, 0.4488, 0.1677, 0.461, 0.208, 0.461, 0.208, 0.4488, 0.1677, 0.03895, 0.208, 0.0512, 0.1677, 0.0512, 0.1677, 0.03895, 0.208, 0.1363, 0.25, 0.1385, 0.2722, 0.1385, 0.2722, 0.1363, 0.25, 0.25, 0.4652, 0.208, 0.461, 0.208, 0.461, 0.25, 0.4652, 0.292, 0.461, 0.25, 0.4652, 0.25, 0.4652, 0.292, 0.461, 0.2722, 0.1385, 0.25, 0.1363, 0.25, 0.1363, 0.2722, 0.1385, 0.3323, 0.0512, 0.3695, 0.07108, 0.3695, 0.07108, 0.3323, 0.0512, 0.355, 0.2935, 0.3615, 0.2722, 0.3615, 0.2722, 0.355, 0.2935, 0.07108, 0.3695, 0.0512, 0.3323, 0.0512, 0.3323, 0.07108, 0.3695, 0.4289, 0.3695, 0.4022, 0.4022, 0.4022, 0.4022, 0.4289, 0.3695, 0.1385, 0.2278, 0.1363, 0.25, 0.1363, 0.25, 0.1385, 0.2278, 0.1677, 0.0512, 0.208, 0.03895, 0.208, 0.03895, 0.1677, 0.0512, 0.2935, 0.145, 0.2722, 0.1385, 0.2722, 0.1385, 0.2935, 0.145, 0.208, 0.461, 0.1677, 0.4488, 0.1677, 0.4488, 0.208, 0.461, 0.3445, 0.3132, 0.355, 0.2935, 0.355, 0.2935, 0.3445, 0.3132, 0.461, 0.208, 0.4652, 0.25, 0.4652, 0.25, 0.461, 0.208, 0.0512, 0.1677, 0.07108, 0.1305, 0.07108, 0.1305, 0.0512, 0.1677, 0.145, 0.2065, 0.1385, 0.2278, 0.1385, 0.2278, 0.145, 0.2065, 0.2278, 0.3615, 0.25, 0.3637, 0.25, 0.3637, 0.2278, 0.3615, 0.3132, 0.1555, 0.2935, 0.145, 0.2935, 0.145, 0.3132, 0.1555, 0.25, 0.3588, 0.2712, 0.3567, 0.2722, 0.3615, 0.25, 0.3637, 0.2712, 0.3567, 0.2916, 0.3505, 0.2935, 0.355, 0.2722, 0.3615, 0.2916, 0.3505, 0.3104, 0.3405, 0.3132, 0.3445, 0.2935, 0.355, 0.3104, 0.3405, 0.3269, 0.3269, 0.3304, 0.3304, 0.3132, 0.3445, 0.3269, 0.3269, 0.3405, 0.3104, 0.3445, 0.3132, 0.3304, 0.3304, 0.3405, 0.3104, 0.3505, 0.2916, 0.355, 0.2935, 0.3445, 0.3132, 0.3505, 0.2916, 0.3567, 0.2712, 0.3615, 0.2722, 0.355, 0.2935, 0.3567, 0.2712, 0.3588, 0.25, 0.3637, 0.25, 0.3615, 0.2722, 0.3588, 0.25, 0.3567, 0.2288, 0.3615, 0.2278, 0.3637, 0.25, 0.3567, 0.2288, 0.3505, 0.2084, 0.355, 0.2065, 0.3615, 0.2278, 0.3505, 0.2084, 0.3405, 0.1896, 0.3445, 0.1868, 0.355, 0.2065, 0.3405, 0.1896, 0.3269, 0.1731, 0.3304, 0.1696, 0.3445, 0.1868, 0.3269, 0.1731, 0.3104, 0.1595, 0.3132, 0.1555, 0.3304, 0.1696, 0.3104, 0.1595, 0.2916, 0.1495, 0.2935, 0.145, 0.3132, 0.1555, 0.2916, 0.1495, 0.2712, 0.1433, 0.2722, 0.1385, 0.2935, 0.145, 0.2712, 0.1433, 0.25, 0.1412, 0.25, 0.1363, 0.2722, 0.1385, 0.25, 0.1412, 0.2288, 0.1433, 0.2278, 0.1385, 0.25, 0.1363, 0.2288, 0.1433, 0.2084, 0.1495, 0.2065, 0.145, 0.2278, 0.1385, 0.2084, 0.1495, 0.1896, 0.1595, 0.1868, 0.1555, 0.2065, 0.145, 0.1896, 0.1595, 0.1731, 0.1731, 0.1696, 0.1696, 0.1868, 0.1555, 0.1731, 0.1731, 0.1595, 0.1896, 0.1555, 0.1868, 0.1696, 0.1696, 0.1595, 0.1896, 0.1495, 0.2084, 0.145, 0.2065, 0.1555, 0.1868, 0.1495, 0.2084, 0.1433, 0.2288, 0.1385, 0.2278, 0.145, 0.2065, 0.1433, 0.2288, 0.1412, 0.25, 0.1363, 0.25, 0.1385, 0.2278, 0.1412, 0.25, 0.1433, 0.2712, 0.1385, 0.2722, 0.1363, 0.25, 0.1433, 0.2712, 0.1495, 0.2916, 0.145, 0.2935, 0.1385, 0.2722, 0.1495, 0.2916, 0.1595, 0.3105, 0.1555, 0.3132, 0.145, 0.2935, 0.1595, 0.3105, 0.1731, 0.3269, 0.1696, 0.3304, 0.1555, 0.3132, 0.1731, 0.3269, 0.1896, 0.3405, 0.1868, 0.3445, 0.1696, 0.3304, 0.1896, 0.3405, 0.2084, 0.3505, 0.2065, 0.355, 0.1868, 0.3445, 0.2084, 0.3505, 0.2288, 0.3567, 0.2278, 0.3615, 0.2065, 0.355, 0.2288, 0.3567, 0.25, 0.3588, 0.25, 0.3637, 0.2278, 0.3615, 0.25, 0.3539, 0.2703, 0.3519, 0.2712, 0.3567, 0.25, 0.3588, 0.2703, 0.3519, 0.2898, 0.346, 0.2916, 0.3505, 0.2712, 0.3567, 0.2898, 0.346, 0.3077, 0.3364, 0.3104, 0.3405, 0.2916, 0.3505, 0.3077, 0.3364, 0.3235, 0.3235, 0.3269, 0.3269, 0.3104, 0.3405, 0.3235, 0.3235, 0.3364, 0.3077, 0.3405, 0.3104, 0.3269, 0.3269, 0.3364, 0.3077, 0.346, 0.2898, 0.3505, 0.2916, 0.3405, 0.3104, 0.346, 0.2898, 0.3519, 0.2703, 0.3567, 0.2712, 0.3505, 0.2916, 0.3519, 0.2703, 0.3539, 0.25, 0.3588, 0.25, 0.3567, 0.2712, 0.3539, 0.25, 0.3519, 0.2297, 0.3567, 0.2288, 0.3588, 0.25, 0.3519, 0.2297, 0.346, 0.2102, 0.3505, 0.2084, 0.3567, 0.2288, 0.346, 0.2102, 0.3364, 0.1923, 0.3405, 0.1896, 0.3505, 0.2084, 0.3364, 0.1923, 0.3235, 0.1765, 0.3269, 0.1731, 0.3405, 0.1896, 0.3235, 0.1765, 0.3077, 0.1636, 0.3104, 0.1595, 0.3269, 0.1731, 0.3077, 0.1636, 0.2898, 0.154, 0.2916, 0.1495, 0.3104, 0.1595, 0.2898, 0.154, 0.2703, 0.1481, 0.2712, 0.1433, 0.2916, 0.1495, 0.2703, 0.1481, 0.25, 0.1461, 0.25, 0.1412, 0.2712, 0.1433, 0.25, 0.1461, 0.2297, 0.1481, 0.2288, 0.1433, 0.25, 0.1412, 0.2297, 0.1481, 0.2102, 0.154, 0.2084, 0.1495, 0.2288, 0.1433, 0.2102, 0.154, 0.1923, 0.1636, 0.1896, 0.1595, 0.2084, 0.1495, 0.1923, 0.1636, 0.1765, 0.1765, 0.1731, 0.1731, 0.1896, 0.1595, 0.1765, 0.1765, 0.1636, 0.1923, 0.1595, 0.1896, 0.1731, 0.1731, 0.1636, 0.1923, 0.154, 0.2102, 0.1495, 0.2084, 0.1595, 0.1896, 0.154, 0.2102, 0.1481, 0.2297, 0.1433, 0.2288, 0.1495, 0.2084, 0.1481, 0.2297, 0.1461, 0.25, 0.1412, 0.25, 0.1433, 0.2288, 0.1461, 0.25, 0.1481, 0.2703, 0.1433, 0.2712, 0.1412, 0.25, 0.1481, 0.2703, 0.154, 0.2898, 0.1495, 0.2916, 0.1433, 0.2712, 0.154, 0.2898, 0.1636, 0.3077, 0.1595, 0.3105, 0.1495, 0.2916, 0.1636, 0.3077, 0.1765, 0.3235, 0.1731, 0.3269, 0.1595, 0.3105, 0.1765, 0.3235, 0.1923, 0.3364, 0.1896, 0.3405, 0.1731, 0.3269, 0.1923, 0.3364, 0.2102, 0.346, 0.2084, 0.3505, 0.1896, 0.3405, 0.2102, 0.346, 0.2297, 0.3519, 0.2288, 0.3567, 0.2084, 0.3505, 0.2297, 0.3519, 0.25, 0.3539, 0.25, 0.3588, 0.2288, 0.3567, 0.2712, 0.3567, 0.25, 0.3588, 0.25, 0.3588, 0.2712, 0.3567, 0.145, 0.2065, 0.1385, 0.2278, 0.03895, 0.208, 0.0512, 0.1677, 0.1555, 0.1868, 0.145, 0.2065, 0.145, 0.2065, 0.1555, 0.1868, 0.208, 0.03895, 0.2278, 0.1385, 0.2278, 0.1385, 0.208, 0.03895, 0.355, 0.2065, 0.3445, 0.1868, 0.4289, 0.1305, 0.4488, 0.1677, 0.1363, 0.25, 0.1385, 0.2722, 0.03895, 0.292, 0.03482, 0.25, 0.3615, 0.2722, 0.3637, 0.25, 0.3637, 0.25, 0.3615, 0.2722, 0.3323, 0.0512, 0.3695, 0.07108, 0.3695, 0.07108, 0.3323, 0.0512, 0.3304, 0.1696, 0.3132, 0.1555, 0.3695, 0.07108, 0.4022, 0.09784, 0.145, 0.2935, 0.1555, 0.3132, 0.07108, 0.3695, 0.0512, 0.3323, 0.3445, 0.1868, 0.3304, 0.1696, 0.3304, 0.1696, 0.3445, 0.1868, 0.25, 0.3637, 0.2722, 0.3615, 0.292, 0.461, 0.25, 0.4652, 0.1555, 0.3132, 0.1696, 0.3304, 0.1696, 0.3304, 0.1555, 0.3132, 0.2935, 0.145, 0.2722, 0.1385, 0.292, 0.03895, 0.3323, 0.0512, 0.1696, 0.1696, 0.09784, 0.09784, 0.09784, 0.09784, 0.1696, 0.1696, 0.1696, 0.3304, 0.1868, 0.3445, 0.1305, 0.4289, 0.09784, 0.4022, 0.3132, 0.1555, 0.2935, 0.145, 0.2935, 0.145, 0.3132, 0.1555, 0.2935, 0.355, 0.3132, 0.3445, 0.3695, 0.4289, 0.3323, 0.4488, 0.25, 0.03482, 0.292, 0.03895, 0.292, 0.03895, 0.25, 0.03482, 0.25, 0.1363, 0.2278, 0.1385, 0.208, 0.03895, 0.25, 0.03482, 0.292, 0.461, 0.2722, 0.3615, 0.2722, 0.3615, 0.292, 0.461, 0.2065, 0.355, 0.2278, 0.3615, 0.208, 0.461, 0.1677, 0.4488, 0.03895, 0.208, 0.1385, 0.2278, 0.1385, 0.2278, 0.03895, 0.208, 0.3304, 0.3304, 0.3445, 0.3132, 0.4289, 0.3695, 0.4022, 0.4022, 0.1868, 0.1555, 0.1696, 0.1696, 0.1696, 0.1696, 0.1868, 0.1555, 0.2065, 0.145, 0.1868, 0.1555, 0.1305, 0.07108, 0.1677, 0.0512, 0.3695, 0.4289, 0.3132, 0.3445, 0.3132, 0.3445, 0.3695, 0.4289, 0.1677, 0.0512, 0.208, 0.03895, 0.208, 0.03895, 0.1677, 0.0512, 0.355, 0.2935, 0.3615, 0.2722, 0.461, 0.292, 0.4488, 0.3323, 0.1696, 0.1696, 0.1555, 0.1868, 0.07108, 0.1305, 0.09784, 0.09784, 0.2278, 0.1385, 0.2065, 0.145, 0.2065, 0.145, 0.2278, 0.1385, 0.355, 0.2935, 0.4488, 0.3323, 0.4488, 0.3323, 0.355, 0.2935, 0.25, 0.3637, 0.2722, 0.3615, 0.2722, 0.3615, 0.25, 0.3637, 0.4289, 0.1305, 0.4488, 0.1677, 0.4488, 0.1677, 0.4289, 0.1305, 0.3615, 0.2278, 0.355, 0.2065, 0.355, 0.2065, 0.3615, 0.2278, 0.2065, 0.145, 0.1868, 0.1555, 0.1868, 0.1555, 0.2065, 0.145, 0.09784, 0.09784, 0.1305, 0.07108, 0.1305, 0.07108, 0.09784, 0.09784, 0.1555, 0.3132, 0.1696, 0.3304, 0.1696, 0.3304, 0.1555, 0.3132, 0.461, 0.292, 0.4488, 0.3323, 0.4488, 0.3323, 0.461, 0.292, 0.2722, 0.3615, 0.2935, 0.355, 0.2935, 0.355, 0.2722, 0.3615, 0.1305, 0.4289, 0.09784, 0.4022, 0.09784, 0.4022, 0.1305, 0.4289, 0.355, 0.2065, 0.3445, 0.1868, 0.3445, 0.1868, 0.355, 0.2065, 0.25, 0.03482, 0.292, 0.03895, 0.292, 0.03895, 0.25, 0.03482, 0.1868, 0.1555, 0.1696, 0.1696, 0.1696, 0.1696, 0.1868, 0.1555, 0.3695, 0.4289, 0.3323, 0.4488, 0.3323, 0.4488, 0.3695, 0.4289, 0.1696, 0.3304, 0.1868, 0.3445, 0.1868, 0.3445, 0.1696, 0.3304, 0.03895, 0.292, 0.03482, 0.25, 0.03482, 0.25, 0.03895, 0.292, 0.2935, 0.355, 0.3132, 0.3445, 0.3132, 0.3445, 0.2935, 0.355, 0.4022, 0.09784, 0.4289, 0.1305, 0.4289, 0.1305, 0.4022, 0.09784, 0.3445, 0.1868, 0.3304, 0.1696, 0.3304, 0.1696, 0.3445, 0.1868, 0.1696, 0.1696, 0.1555, 0.1868, 0.1555, 0.1868, 0.1696, 0.1696, 0.07108, 0.1305, 0.09784, 0.09784, 0.09784, 0.09784, 0.07108, 0.1305, 0.1868, 0.3445, 0.2065, 0.355, 0.2065, 0.355, 0.1868, 0.3445, 0.4652, 0.25, 0.461, 0.292, 0.461, 0.292, 0.4652, 0.25, 0.3132, 0.3445, 0.3304, 0.3304, 0.3304, 0.3304, 0.3132, 0.3445, 0.1677, 0.4488, 0.1305, 0.4289, 0.1305, 0.4289, 0.1677, 0.4488, 0.3304, 0.1696, 0.3132, 0.1555, 0.3132, 0.1555, 0.3304, 0.1696, 0.208, 0.03895, 0.25, 0.03482, 0.25, 0.03482, 0.208, 0.03895, 0.1555, 0.1868, 0.145, 0.2065, 0.145, 0.2065, 0.1555, 0.1868, 0.4022, 0.4022, 0.3695, 0.4289, 0.3695, 0.4289, 0.4022, 0.4022, 0.2065, 0.355, 0.2278, 0.3615, 0.2278, 0.3615, 0.2065, 0.355, 0.0512, 0.3323, 0.03895, 0.292, 0.03895, 0.292, 0.0512, 0.3323, 0.3304, 0.3304, 0.3445, 0.3132, 0.3445, 0.3132, 0.3304, 0.3304, 0.3695, 0.07108, 0.4022, 0.09784, 0.4022, 0.09784, 0.3695, 0.07108, 0.3615, 0.2278, 0.355, 0.2065, 0.4488, 0.1677, 0.461, 0.208, 0.1385, 0.2278, 0.1363, 0.25, 0.03482, 0.25, 0.03895, 0.208, 0.3445, 0.1868, 0.3304, 0.1696, 0.4022, 0.09784, 0.4289, 0.1305, 0.1385, 0.2722, 0.145, 0.2935, 0.0512, 0.3323, 0.03895, 0.292, 0.3132, 0.1555, 0.2935, 0.145, 0.3323, 0.0512, 0.3695, 0.07108, 0.1555, 0.3132, 0.1696, 0.3304, 0.09784, 0.4022, 0.07108, 0.3695, 0.2722, 0.3615, 0.2935, 0.355, 0.3323, 0.4488, 0.292, 0.461, 0.2722, 0.1385, 0.25, 0.1363, 0.25, 0.03482, 0.292, 0.03895, 0.1868, 0.3445, 0.2065, 0.355, 0.1677, 0.4488, 0.1305, 0.4289, 0.3132, 0.3445, 0.3304, 0.3304, 0.4022, 0.4022, 0.3695, 0.4289, 0.2278, 0.1385, 0.2065, 0.145, 0.1677, 0.0512, 0.208, 0.03895, 0.2278, 0.3615, 0.25, 0.3637, 0.25, 0.4652, 0.208, 0.461, 0.3445, 0.3132, 0.355, 0.2935, 0.4488, 0.3323, 0.4289, 0.3695, 0.1868, 0.1555, 0.1696, 0.1696, 0.09784, 0.09784, 0.1305, 0.07108, 0.3615, 0.2722, 0.3637, 0.25, 0.4652, 0.25, 0.461, 0.292, 0.1555, 0.1868, 0.145, 0.2065, 0.0512, 0.1677, 0.07108, 0.1305, 0.4022, 0.09784, 0.4289, 0.1305, 0.4289, 0.1305, 0.4022, 0.09784, 0.2722, 0.1385, 0.25, 0.1363, 0.25, 0.1363, 0.2722, 0.1385, 0.4488, 0.1677, 0.461, 0.208, 0.461, 0.208, 0.4488, 0.1677, 0.2935, 0.145, 0.3323, 0.0512, 0.3323, 0.0512, 0.2935, 0.145, 0.3615, 0.2278, 0.355, 0.2065, 0.355, 0.2065, 0.3615, 0.2278, 0.4652, 0.25, 0.461, 0.292, 0.461, 0.292, 0.4652, 0.25, 0.3445, 0.3132, 0.355, 0.2935, 0.355, 0.2935, 0.3445, 0.3132, 0.3132, 0.3445, 0.3304, 0.3304, 0.3304, 0.3304, 0.3132, 0.3445, 0.4289, 0.1305, 0.3445, 0.1868, 0.3445, 0.1868, 0.4289, 0.1305, 0.4488, 0.3323, 0.4289, 0.3695, 0.4289, 0.3695, 0.4488, 0.3323, 0.2722, 0.3615, 0.2935, 0.355, 0.2935, 0.355, 0.2722, 0.3615, 0.1696, 0.3304, 0.09784, 0.4022, 0.09784, 0.4022, 0.1696, 0.3304, 0.25, 0.4652, 0.208, 0.461, 0.208, 0.461, 0.25, 0.4652, 0.03895, 0.292, 0.1385, 0.2722, 0.1385, 0.2722, 0.03895, 0.292, 0.4022, 0.4022, 0.3695, 0.4289, 0.3695, 0.4289, 0.4022, 0.4022, 0.1677, 0.4488, 0.1305, 0.4289, 0.1305, 0.4289, 0.1677, 0.4488, 0.145, 0.2065, 0.0512, 0.1677, 0.0512, 0.1677, 0.145, 0.2065, 0.3637, 0.25, 0.4652, 0.25, 0.4652, 0.25, 0.3637, 0.25, 0.1305, 0.07108, 0.1868, 0.1555, 0.1868, 0.1555, 0.1305, 0.07108, 0.3323, 0.4488, 0.292, 0.461, 0.292, 0.461, 0.3323, 0.4488, 0.09784, 0.4022, 0.07108, 0.3695, 0.07108, 0.3695, 0.09784, 0.4022, 0.25, 0.1363, 0.25, 0.03482, 0.25, 0.03482, 0.25, 0.1363, 0.2065, 0.355, 0.1677, 0.4488, 0.1677, 0.4488, 0.2065, 0.355, 0.3695, 0.07108, 0.3132, 0.1555, 0.3132, 0.1555, 0.3695, 0.07108, 0.4289, 0.3695, 0.3445, 0.3132, 0.3445, 0.3132, 0.4289, 0.3695, 0.0512, 0.3323, 0.03895, 0.292, 0.03895, 0.292, 0.0512, 0.3323, 0.07108, 0.3695, 0.1555, 0.3132, 0.1555, 0.3132, 0.07108, 0.3695, 0.355, 0.2065, 0.4488, 0.1677, 0.4488, 0.1677, 0.355, 0.2065, 0.1363, 0.25, 0.03482, 0.25, 0.03482, 0.25, 0.1363, 0.25, 0.461, 0.292, 0.3615, 0.2722, 0.3615, 0.2722, 0.461, 0.292, 0.2935, 0.355, 0.3323, 0.4488, 0.3323, 0.4488, 0.2935, 0.355, 0.03482, 0.25, 0.03895, 0.208, 0.03895, 0.208, 0.03482, 0.25, 0.07108, 0.1305, 0.1555, 0.1868, 0.1555, 0.1868, 0.07108, 0.1305, 0.3304, 0.3304, 0.4022, 0.4022, 0.4022, 0.4022, 0.3304, 0.3304, 0.2065, 0.145, 0.1677, 0.0512, 0.1677, 0.0512, 0.2065, 0.145, 0.208, 0.461, 0.2278, 0.3615, 0.2278, 0.3615, 0.208, 0.461, 0.25, 0.3637, 0.25, 0.4652, 0.25, 0.4652, 0.25, 0.3637, 0.1385, 0.2278, 0.1363, 0.25, 0.1363, 0.25, 0.1385, 0.2278, 0.0512, 0.1677, 0.07108, 0.1305, 0.07108, 0.1305, 0.0512, 0.1677, 0.292, 0.03895, 0.2722, 0.1385, 0.2722, 0.1385, 0.292, 0.03895, 0.2278, 0.3615, 0.25, 0.3637, 0.25, 0.3637, 0.2278, 0.3615, 0.1305, 0.4289, 0.1868, 0.3445, 0.1868, 0.3445, 0.1305, 0.4289, 0.3304, 0.1696, 0.4022, 0.09784, 0.4022, 0.09784, 0.3304, 0.1696, 0.1868, 0.3445, 0.2065, 0.355, 0.2065, 0.355, 0.1868, 0.3445, 0.09784, 0.09784, 0.1305, 0.07108, 0.1305, 0.07108, 0.09784, 0.09784, 0.461, 0.208, 0.3615, 0.2278, 0.3615, 0.2278, 0.461, 0.208, 0.1385, 0.2722, 0.145, 0.2935, 0.145, 0.2935, 0.1385, 0.2722, 0.145, 0.2935, 0.0512, 0.3323, 0.0512, 0.3323, 0.145, 0.2935])
me_cylinder.materials.append(mat_material)
me_cylinder.materials.append(mat_black)
me_cylinder.materials.append(mat_red)
me_cylinder.update()

# ---- objects
ob_cylinder = bpy.data.objects.new('Cylinder', me_cylinder)

# ---- transforms, parenting, visibility, modifiers, constraints
ob_cylinder.location = (0.0, 0.0, 0.0)

# ---- collection membership
col_collection.objects.link(ob_cylinder)

# ---- scene / render settings (as saved in the file)
scene.frame_start = 1; scene.frame_end = 250; scene.frame_set(1)
scene.render.engine = 'BLENDER_EEVEE_NEXT'
scene.cycles.sampling_pattern = 'TABULATED_SOBOL'
scene.cycles.use_light_tree = False
scene.view_settings.view_transform = 'Filmic'
bpy.context.view_layer.update()

# ---- added for rendering (the .blend has no active camera and no usable light): camera, sun
cam_auto = bpy.data.cameras.new('AutoCamera')
cam_auto.lens = 50.0
cam_auto.sensor_width = 36.0
cam_auto.clip_end = 1000.0
ob_auto_camera = bpy.data.objects.new('AutoCamera', cam_auto)
scene.collection.objects.link(ob_auto_camera)
ob_auto_camera.location = (2.78369, -3.34042, 2.3761)
ob_auto_camera.rotation_euler = (1.09748, -7.21219e-08, 0.694738)
scene.camera = ob_auto_camera
light_auto_sun = bpy.data.lights.new('AutoSun', 'SUN')
light_auto_sun.energy = 3.0
light_auto_sun.angle = 0.0523599
ob_auto_sun = bpy.data.objects.new('AutoSun', light_auto_sun)
scene.collection.objects.link(ob_auto_sun)
ob_auto_sun.rotation_euler = (0.872665, 0.174533, 0.523599)
bpy.context.view_layer.update()
